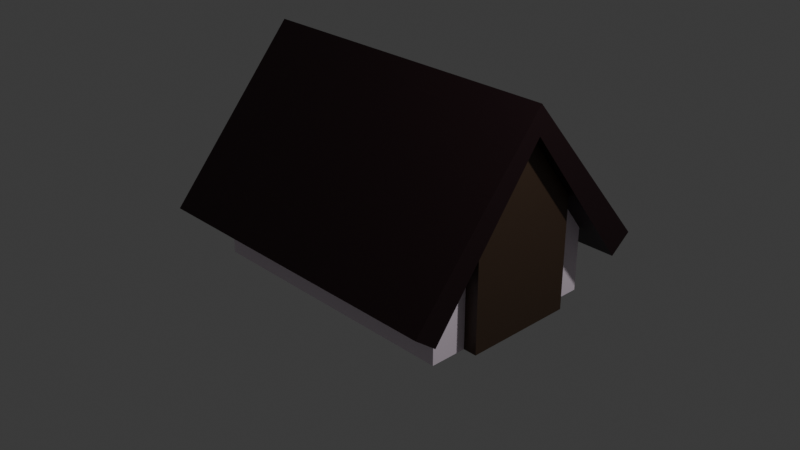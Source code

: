 # Source: house1A_F30_.blend  (saved by Blender 4.0.36; exported with 4.5.12 LTS)
import bpy
from mathutils import Matrix  # noqa: F401  (used for matrix-valued properties, if any)

bpy.ops.wm.read_factory_settings(use_empty=True)
scene = bpy.context.scene
scene.name = 'Scene'

# ---- collections
col_collection = bpy.data.collections.new('Collection'); scene.collection.children.link(col_collection)

# ---- materials (node trees are filled in below, after node groups)
mat_material_003 = bpy.data.materials.new('Material.003')
mat_material_003.alpha_threshold = 0.0
mat_material_003.use_transparent_shadow = False
mat_material_003.roughness = 0.5
mat_material_003.line_color = (0.0, 0.0, 0.0, 1.0)
mat_material_004 = bpy.data.materials.new('Material.004')
mat_material_004.use_transparent_shadow = False
mat_material_005 = bpy.data.materials.new('Material.005')
mat_material_005.use_transparent_shadow = False
mat_material_006 = bpy.data.materials.new('Material.006')
mat_material_006.use_transparent_shadow = False
mat_material_007 = bpy.data.materials.new('Material.007')
mat_material_007.use_transparent_shadow = False
mat_material_008 = bpy.data.materials.new('Material.008')
mat_material_008.use_transparent_shadow = False
mat_material_009 = bpy.data.materials.new('Material.009')
mat_material_009.use_transparent_shadow = False

# ---- material node trees
mat_material_003.use_nodes = True; mat_material_003.node_tree.nodes.clear()
_N = mat_material_003.node_tree.nodes; _L = mat_material_003.node_tree.links
n0 = _N.new('ShaderNodeOutputMaterial'); n0.name = 'Material Output'; n0.location = (300, 300)
n1 = _N.new('ShaderNodeBsdfPrincipled'); n1.name = 'Principled BSDF'; n1.location = (10, 300)
n1.inputs[0].default_value = (0.05605, 0.01845, 0.01922, 1.0)
n1.inputs[3].default_value = 1.45
_L.new(n1.outputs[0], n0.inputs[0])
n0.is_active_output = True
mat_material_004.use_nodes = True; mat_material_004.node_tree.nodes.clear()
_N = mat_material_004.node_tree.nodes; _L = mat_material_004.node_tree.links
n0 = _N.new('ShaderNodeBsdfPrincipled'); n0.name = 'Principled BSDF'; n0.location = (10, 300)
n0.inputs[0].default_value = (0.4121, 0.4121, 0.4121, 1.0)
n0.inputs[3].default_value = 1.45
n1 = _N.new('ShaderNodeOutputMaterial'); n1.name = 'Material Output'; n1.location = (300, 300)
_L.new(n0.outputs[0], n1.inputs[0])
n1.is_active_output = True
mat_material_005.use_nodes = True; mat_material_005.node_tree.nodes.clear()
_N = mat_material_005.node_tree.nodes; _L = mat_material_005.node_tree.links
n0 = _N.new('ShaderNodeBsdfPrincipled'); n0.name = 'Principled BSDF'; n0.location = (10, 300)
n0.inputs[0].default_value = (0.056, 0.03174, 0.01849, 1.0)
n0.inputs[3].default_value = 1.45
n1 = _N.new('ShaderNodeOutputMaterial'); n1.name = 'Material Output'; n1.location = (300, 300)
_L.new(n0.outputs[0], n1.inputs[0])
n1.is_active_output = True
mat_material_006.use_nodes = True; mat_material_006.node_tree.nodes.clear()
_N = mat_material_006.node_tree.nodes; _L = mat_material_006.node_tree.links
n0 = _N.new('ShaderNodeBsdfPrincipled'); n0.name = 'Principled BSDF'; n0.location = (10, 300)
n0.inputs[0].default_value = (0.0227, 0.0147, 0.01014, 1.0)
n0.inputs[3].default_value = 1.45
n1 = _N.new('ShaderNodeOutputMaterial'); n1.name = 'Material Output'; n1.location = (300, 300)
_L.new(n0.outputs[0], n1.inputs[0])
n1.is_active_output = True
mat_material_007.use_nodes = True; mat_material_007.node_tree.nodes.clear()
_N = mat_material_007.node_tree.nodes; _L = mat_material_007.node_tree.links
n0 = _N.new('ShaderNodeBsdfPrincipled'); n0.name = 'Principled BSDF'; n0.location = (10, 300)
n0.inputs[0].default_value = (1.0, 0.8599, 0.9775, 1.0)
n0.inputs[3].default_value = 1.45
n1 = _N.new('ShaderNodeOutputMaterial'); n1.name = 'Material Output'; n1.location = (300, 300)
_L.new(n0.outputs[0], n1.inputs[0])
n1.is_active_output = True
mat_material_008.use_nodes = True; mat_material_008.node_tree.nodes.clear()
_N = mat_material_008.node_tree.nodes; _L = mat_material_008.node_tree.links
n0 = _N.new('ShaderNodeBsdfPrincipled'); n0.name = 'Principled BSDF'; n0.location = (10, 300)
n0.inputs[0].default_value = (0.2654, 0.2283, 0.2454, 1.0)
n0.inputs[3].default_value = 1.45
n1 = _N.new('ShaderNodeOutputMaterial'); n1.name = 'Material Output'; n1.location = (300, 300)
_L.new(n0.outputs[0], n1.inputs[0])
n1.is_active_output = True
mat_material_009.use_nodes = True; mat_material_009.node_tree.nodes.clear()
_N = mat_material_009.node_tree.nodes; _L = mat_material_009.node_tree.links
n0 = _N.new('ShaderNodeBsdfPrincipled'); n0.name = 'Principled BSDF'; n0.location = (10, 300)
n0.inputs[0].default_value = (0.01381, 0.00333, 0.005064, 1.0)
n0.inputs[3].default_value = 1.45
n1 = _N.new('ShaderNodeOutputMaterial'); n1.name = 'Material Output'; n1.location = (300, 300)
_L.new(n0.outputs[0], n1.inputs[0])
n1.is_active_output = True

# ---- world
world_world = bpy.data.worlds.new('World'); scene.world = world_world
world_world.use_nodes = True; world_world.node_tree.nodes.clear()
_N = world_world.node_tree.nodes; _L = world_world.node_tree.links
n0 = _N.new('ShaderNodeOutputWorld'); n0.name = 'World Output'; n0.location = (300, 300)
n1 = _N.new('ShaderNodeBackground'); n1.name = 'Background'; n1.location = (10, 300)
n1.inputs[0].default_value = (0.05088, 0.05088, 0.05088, 1.0)
_L.new(n1.outputs[0], n0.inputs[0])
n0.is_active_output = True
world_world.color = (0.05088, 0.05088, 0.05088)
world_world.use_sun_shadow = False
world_world.sun_shadow_jitter_overblur = 0.0

# ---- cameras
cam_camera = bpy.data.cameras.new('Camera')
cam_camera.clip_end = 100.0
cam_camera.ortho_scale = 7.314

# ---- lights
light_light = bpy.data.lights.new('Light', 'POINT')
light_light.transmission_factor = 0.0
light_light.use_soft_falloff = False
light_light.energy = 1000.0
light_light.shadow_soft_size = 0.1
light_light.shadow_maximum_resolution = 0.006
light_light.use_absolute_resolution = True

# ---- meshes
me_cube_008 = bpy.data.meshes.new('Cube.008')
me_cube_008.from_pydata([(1.5, -3.306, 1.891), (1.5, -3.306, 1.194), (1.5, -5.306, 1.891), (1.5, -5.306, 1.194), (-1.5, -3.306, 1.891), (-1.5, -3.306, 1.194), (-1.5, -5.306, 1.891), (-1.5, -5.306, 1.194), (1.5, -4.306, 3.194), (-1.5, -4.306, 3.194), (1.755, -4.306, 3.194), (-1.755, -4.306, 3.194), (-1.755, -4.306, 3.494), (1.755, -4.306, 3.494), (-1.755, -2.837, 1.775), (-1.755, -3.076, 1.592), (1.755, -5.774, 1.775), (1.755, -5.536, 1.592), (-1.755, -5.536, 1.592), (-1.755, -5.774, 1.775), (1.755, -2.837, 1.775), (1.755, -3.076, 1.592), (-1.5, -3.706, 2.412), (1.5, -3.906, 1.194), (1.5, -3.706, 1.194), (-1.5, -3.706, 1.194), (1.5, -3.706, 2.412), (1.5, -3.906, 2.673), (-1.5, -4.906, 1.194), (1.5, -4.706, 2.673), (1.5, -4.906, 2.412), (-1.5, -4.906, 2.412), (1.5, -4.906, 1.194), (1.5, -4.706, 1.194), (-1.646, -4.306, 3.194), (-1.646, -3.706, 2.412), (1.646, -3.906, 1.194), (1.646, -3.706, 1.194), (-1.646, -3.706, 1.194), (1.646, -3.706, 2.412), (1.646, -3.906, 2.673), (-1.646, -4.906, 1.194), (1.646, -4.706, 2.673), (1.646, -4.906, 2.412), (-1.646, -4.906, 2.412), (1.646, -4.906, 1.194), (1.646, -4.706, 1.194), (1.5, -4.706, 1.95), (1.5, -4.706, 2.096), (1.5, -3.906, 1.95), (1.5, -3.906, 2.096), (1.583, -3.906, 2.096), (1.583, -3.906, 1.95), (1.583, -4.706, 2.096), (1.583, -4.706, 1.95)], [], [(13, 16, 17, 10, 21, 20), (0, 26, 24, 1), (33, 46, 45, 32, 3, 7, 28, 41, 38, 25, 5, 1, 24, 37, 36, 23), (18, 17, 16, 19), (15, 14, 20, 21), (21, 10, 8, 27, 26, 0, 4, 22, 9, 11, 15), (25, 22, 4, 5), (2, 6, 7, 3), (11, 18, 19, 12, 14, 15), (4, 0, 1, 5), (28, 31, 44, 41), (47, 33, 23, 49), (50, 27, 8, 29, 48), (44, 34, 35, 38, 41), (37, 39, 40, 36), (46, 42, 43, 45), (24, 26, 39, 37), (49, 23, 36, 40, 27, 50, 51, 52), (22, 25, 38, 35), (29, 42, 46, 33, 47, 54, 53, 48), (30, 32, 45, 43), (26, 0, 4, 22, 9, 8, 27), (20, 14, 12, 13), (16, 13, 12, 19), (7, 6, 31, 28), (3, 32, 30, 2), (18, 11, 9, 8, 10, 17), (49, 52, 54, 47), (54, 52, 51, 53), (50, 48, 53, 51)])
me_cube_008.polygons.foreach_set('material_index', [6, 4, 4, 6, 6, 6, 4, 4, 6, 4, 2, 3, 4, 2, 5, 5, 5, 5, 2, 5, 5, 1, 6, 6, 4, 4, 6, 2, 5, 5])
_uv = me_cube_008.uv_layers.new(name='UVMap')
_uv.uv.foreach_set('vector', [0.625, 0.625, 0.625, 0.75, 0.625, 0.75, 0.625, 0.625, 0.625, 0.5, 0.625, 0.5, 0.625, 0.5, 0.625, 0.55, 0.375, 0.55, 0.375, 0.5, 0.375, 0.675, 0.375, 0.675, 0.375, 0.7, 0.375, 0.7, 0.375, 0.75, 0.125, 0.75, 0.125, 0.7, 0.125, 0.7, 0.125, 0.55, 0.125, 0.55, 0.125, 0.5, 0.375, 0.5, 0.375, 0.55, 0.375, 0.55, 0.375, 0.575, 0.375, 0.575, 0.625, 0.0, 0.625, 0.75, 0.625, 0.75, 0.625, 0.0, 0.625, 0.25, 0.625, 0.25, 0.625, 0.5, 0.625, 0.5, 0.625, 0.5, 0.625, 0.625, 0.625, 0.625, 0.625, 0.575, 0.625, 0.55, 0.625, 0.5, 0.625, 0.25, 0.625, 0.2, 0.625, 0.125, 0.625, 0.125, 0.625, 0.25, 0.375, 0.2, 0.625, 0.2, 0.625, 0.25, 0.375, 0.25, 0.625, 0.75, 0.625, 1.0, 0.375, 1.0, 0.375, 0.75, 0.625, 0.125, 0.625, 0.0, 0.625, 0.0, 0.625, 0.125, 0.625, 0.25, 0.625, 0.25, 0.625, 0.25, 0.625, 0.5, 0.375, 0.5, 0.375, 0.25, 0.375, 0.05, 0.625, 0.05, 0.625, 0.05, 0.375, 0.05, 0.5028, 0.675, 0.375, 0.675, 0.375, 0.575, 0.5028, 0.575, 0.5276, 0.575, 0.625, 0.575, 0.625, 0.625, 0.625, 0.675, 0.5276, 0.675, 0.625, 0.05, 0.625, 0.125, 0.625, 0.2, 0.375, 0.2, 0.375, 0.05, 0.375, 0.55, 0.625, 0.55, 0.625, 0.575, 0.375, 0.575, 0.375, 0.675, 0.625, 0.675, 0.625, 0.7, 0.375, 0.7, 0.375, 0.55, 0.625, 0.55, 0.625, 0.55, 0.375, 0.55, 0.5028, 0.575, 0.375, 0.575, 0.375, 0.575, 0.625, 0.575, 0.625, 0.575, 0.5276, 0.575, 0.5276, 0.575, 0.5028, 0.575, 0.625, 0.2, 0.375, 0.2, 0.375, 0.2, 0.625, 0.2, 0.625, 0.675, 0.625, 0.675, 0.375, 0.675, 0.375, 0.675, 0.5028, 0.675, 0.5028, 0.675, 0.5276, 0.675, 0.5276, 0.675, 0.625, 0.7, 0.375, 0.7, 0.375, 0.7, 0.625, 0.7, 0.0, 0.0, 0.0, 0.0, 0.0, 0.0, 0.0, 0.0, 0.0, 0.0, 0.0, 0.0, 0.0, 0.0, 0.625, 0.5, 0.625, 0.25, 0.625, 0.125, 0.625, 0.625, 0.625, 0.75, 0.625, 0.625, 0.625, 0.125, 0.625, 0.0, 0.125, 0.75, 0.625, 1.0, 0.625, 0.05, 0.125, 0.7, 0.375, 0.75, 0.375, 0.7, 0.625, 0.7, 0.625, 0.75, 0.625, 0.0, 0.625, 0.125, 0.0, 0.0, 0.625, 0.625, 0.625, 0.625, 0.625, 0.75, 0.6165, 0.4492, 0.6165, 0.5, 0.3835, 0.5, 0.3835, 0.4492, 0.3835, 0.5, 0.6165, 0.5, 0.6165, 0.75, 0.3835, 0.75, 0.6165, 0.8008, 0.3835, 0.8008, 0.3835, 0.75, 0.6165, 0.75])
me_cube_008.materials.append(mat_material_003)
me_cube_008.materials.append(mat_material_004)
me_cube_008.materials.append(mat_material_005)
me_cube_008.materials.append(mat_material_006)
me_cube_008.materials.append(mat_material_007)
me_cube_008.materials.append(mat_material_008)
me_cube_008.materials.append(mat_material_009)
me_cube_008.use_mirror_vertex_groups = False
me_cube_008.update()

# ---- objects
ob_light = bpy.data.objects.new('Light', light_light)
ob_camera = bpy.data.objects.new('Camera', cam_camera)
ob_cube_007 = bpy.data.objects.new('Cube.007', me_cube_008)

# ---- transforms, parenting, visibility, modifiers, constraints
ob_light.location = (4.076, 1.005, 5.904)
ob_light.rotation_euler = (0.6503, 0.05522, 1.866)
ob_light.lock_rotations_4d = False
ob_light.empty_display_type = 'ARROWS'
ob_light.color = (0.0, 0.0, 0.0, 0.0)
ob_light.lineart.crease_threshold = 0.0
ob_camera.location = (7.359, -6.926, 4.958)
ob_camera.rotation_euler = (1.109, 0.0, 0.8149)
ob_camera.lock_rotations_4d = False
ob_camera.empty_display_type = 'ARROWS'
ob_camera.color = (0.0, 0.0, 0.0, 0.0)
ob_camera.display_type = 'WIRE'
ob_camera.lineart.crease_threshold = 0.0
ob_cube_007.location = (3.576e-07, -4.306, -1.787)
ob_cube_007.rotation_euler = (3.725e-09, -0.0, -3.142)
ob_cube_007.lock_rotations_4d = False
ob_cube_007.empty_display_type = 'ARROWS'
ob_cube_007.lineart.crease_threshold = 0.0

# ---- collection membership
col_collection.objects.link(ob_light)
col_collection.objects.link(ob_camera)
col_collection.objects.link(ob_cube_007)

# ---- scene / render settings (as saved in the file)
scene.camera = ob_camera
scene.frame_start = 1; scene.frame_end = 250; scene.frame_set(1)
scene.render.engine = 'BLENDER_EEVEE_NEXT'
scene.cycles.sampling_pattern = 'TABULATED_SOBOL'
bpy.context.view_layer.update()
